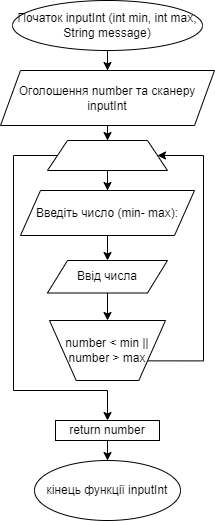

The diagram above was exported from draw.io. Its source (the exported page's mxGraphModel, read from the mxfile embedded in the PNG):
<mxGraphModel dx="1038" dy="1725" grid="1" gridSize="10" guides="1" tooltips="1" connect="1" arrows="1" fold="1" page="1" pageScale="1" pageWidth="827" pageHeight="1169" math="0" shadow="0">
  <root>
    <mxCell id="znw5yKt9e5QVDnlLk5f_-0" />
    <mxCell id="znw5yKt9e5QVDnlLk5f_-1" parent="znw5yKt9e5QVDnlLk5f_-0" />
    <mxCell id="znw5yKt9e5QVDnlLk5f_-13" value="" style="edgeStyle=orthogonalEdgeStyle;rounded=0;orthogonalLoop=1;jettySize=auto;html=1;" edge="1" parent="znw5yKt9e5QVDnlLk5f_-1" source="znw5yKt9e5QVDnlLk5f_-3" target="znw5yKt9e5QVDnlLk5f_-12">
      <mxGeometry relative="1" as="geometry" />
    </mxCell>
    <mxCell id="znw5yKt9e5QVDnlLk5f_-3" value="Початок inputInt (int min, int max, String message)" style="ellipse;whiteSpace=wrap;html=1;" vertex="1" parent="znw5yKt9e5QVDnlLk5f_-1">
      <mxGeometry x="229" y="-30" width="190" height="50" as="geometry" />
    </mxCell>
    <mxCell id="znw5yKt9e5QVDnlLk5f_-15" value="" style="edgeStyle=orthogonalEdgeStyle;rounded=0;orthogonalLoop=1;jettySize=auto;html=1;" edge="1" parent="znw5yKt9e5QVDnlLk5f_-1" source="znw5yKt9e5QVDnlLk5f_-12" target="znw5yKt9e5QVDnlLk5f_-14">
      <mxGeometry relative="1" as="geometry" />
    </mxCell>
    <mxCell id="znw5yKt9e5QVDnlLk5f_-12" value="Оголошення number та сканеру inputInt" style="shape=parallelogram;perimeter=parallelogramPerimeter;whiteSpace=wrap;html=1;fixedSize=1;" vertex="1" parent="znw5yKt9e5QVDnlLk5f_-1">
      <mxGeometry x="217" y="40" width="214" height="55" as="geometry" />
    </mxCell>
    <mxCell id="znw5yKt9e5QVDnlLk5f_-17" value="" style="edgeStyle=orthogonalEdgeStyle;rounded=0;orthogonalLoop=1;jettySize=auto;html=1;" edge="1" parent="znw5yKt9e5QVDnlLk5f_-1" source="znw5yKt9e5QVDnlLk5f_-14" target="znw5yKt9e5QVDnlLk5f_-16">
      <mxGeometry relative="1" as="geometry" />
    </mxCell>
    <mxCell id="znw5yKt9e5QVDnlLk5f_-26" style="edgeStyle=orthogonalEdgeStyle;rounded=0;orthogonalLoop=1;jettySize=auto;html=1;exitX=0;exitY=0.5;exitDx=0;exitDy=0;" edge="1" parent="znw5yKt9e5QVDnlLk5f_-1" source="znw5yKt9e5QVDnlLk5f_-14">
      <mxGeometry relative="1" as="geometry">
        <mxPoint x="324" y="390" as="targetPoint" />
        <Array as="points">
          <mxPoint x="230" y="125" />
          <mxPoint x="230" y="360" />
          <mxPoint x="324" y="360" />
        </Array>
      </mxGeometry>
    </mxCell>
    <mxCell id="znw5yKt9e5QVDnlLk5f_-14" value="" style="shape=trapezoid;perimeter=trapezoidPerimeter;whiteSpace=wrap;html=1;fixedSize=1;" vertex="1" parent="znw5yKt9e5QVDnlLk5f_-1">
      <mxGeometry x="264" y="110" width="120" height="30" as="geometry" />
    </mxCell>
    <mxCell id="znw5yKt9e5QVDnlLk5f_-19" value="" style="edgeStyle=orthogonalEdgeStyle;rounded=0;orthogonalLoop=1;jettySize=auto;html=1;" edge="1" parent="znw5yKt9e5QVDnlLk5f_-1" source="znw5yKt9e5QVDnlLk5f_-16" target="znw5yKt9e5QVDnlLk5f_-18">
      <mxGeometry relative="1" as="geometry" />
    </mxCell>
    <mxCell id="znw5yKt9e5QVDnlLk5f_-16" value="Введіть число (min- max):" style="shape=parallelogram;perimeter=parallelogramPerimeter;whiteSpace=wrap;html=1;fixedSize=1;" vertex="1" parent="znw5yKt9e5QVDnlLk5f_-1">
      <mxGeometry x="237" y="160" width="174" height="45" as="geometry" />
    </mxCell>
    <mxCell id="znw5yKt9e5QVDnlLk5f_-24" value="" style="edgeStyle=orthogonalEdgeStyle;rounded=0;orthogonalLoop=1;jettySize=auto;html=1;" edge="1" parent="znw5yKt9e5QVDnlLk5f_-1" source="znw5yKt9e5QVDnlLk5f_-18" target="znw5yKt9e5QVDnlLk5f_-22">
      <mxGeometry relative="1" as="geometry" />
    </mxCell>
    <mxCell id="znw5yKt9e5QVDnlLk5f_-18" value="Ввід числа" style="shape=parallelogram;perimeter=parallelogramPerimeter;whiteSpace=wrap;html=1;fixedSize=1;" vertex="1" parent="znw5yKt9e5QVDnlLk5f_-1">
      <mxGeometry x="264" y="230" width="120" height="32.5" as="geometry" />
    </mxCell>
    <mxCell id="znw5yKt9e5QVDnlLk5f_-25" style="edgeStyle=orthogonalEdgeStyle;rounded=0;orthogonalLoop=1;jettySize=auto;html=1;entryX=1;entryY=0.5;entryDx=0;entryDy=0;exitX=1;exitY=0.75;exitDx=0;exitDy=0;" edge="1" parent="znw5yKt9e5QVDnlLk5f_-1" source="znw5yKt9e5QVDnlLk5f_-22" target="znw5yKt9e5QVDnlLk5f_-14">
      <mxGeometry relative="1" as="geometry">
        <Array as="points">
          <mxPoint x="420" y="330" />
          <mxPoint x="420" y="125" />
        </Array>
      </mxGeometry>
    </mxCell>
    <mxCell id="znw5yKt9e5QVDnlLk5f_-22" value="number &amp;lt; min || number &amp;gt; max" style="verticalLabelPosition=middle;verticalAlign=middle;html=1;shape=trapezoid;perimeter=trapezoidPerimeter;whiteSpace=wrap;size=0.23;arcSize=10;flipV=1;labelPosition=center;align=center;" vertex="1" parent="znw5yKt9e5QVDnlLk5f_-1">
      <mxGeometry x="266" y="290" width="116" height="60" as="geometry" />
    </mxCell>
    <mxCell id="znw5yKt9e5QVDnlLk5f_-30" value="" style="edgeStyle=orthogonalEdgeStyle;rounded=0;orthogonalLoop=1;jettySize=auto;html=1;" edge="1" parent="znw5yKt9e5QVDnlLk5f_-1" source="znw5yKt9e5QVDnlLk5f_-28" target="znw5yKt9e5QVDnlLk5f_-29">
      <mxGeometry relative="1" as="geometry" />
    </mxCell>
    <mxCell id="znw5yKt9e5QVDnlLk5f_-28" value="return number" style="rounded=0;whiteSpace=wrap;html=1;" vertex="1" parent="znw5yKt9e5QVDnlLk5f_-1">
      <mxGeometry x="272" y="390" width="104" height="20" as="geometry" />
    </mxCell>
    <mxCell id="znw5yKt9e5QVDnlLk5f_-29" value="кінець функції inputInt" style="ellipse;whiteSpace=wrap;html=1;rounded=0;" vertex="1" parent="znw5yKt9e5QVDnlLk5f_-1">
      <mxGeometry x="251" y="430" width="146" height="60" as="geometry" />
    </mxCell>
  </root>
</mxGraphModel>